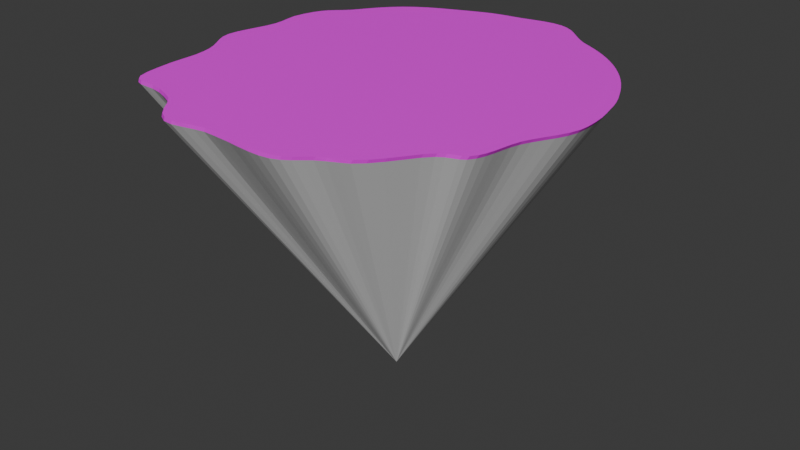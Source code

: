 # Source: map.blend  (saved by Blender 4.0.36; exported with 4.5.12 LTS)
import bpy
from mathutils import Matrix  # noqa: F401  (used for matrix-valued properties, if any)

bpy.ops.wm.read_factory_settings(use_empty=True)
scene = bpy.context.scene
scene.name = 'Scene'

# ---- collections
col_collection = bpy.data.collections.new('Collection'); scene.collection.children.link(col_collection)

# ---- images (referenced by path relative to the original .blend; pixels are not part of the script)
import os
ASSET_DIR = os.environ.get("B2B_ASSET_DIR", "")  # directory of the original .blend (textures are referenced by path, not embedded)
HERE = os.path.dirname(os.path.abspath(__file__))  # packed textures are extracted next to this script under _unpacked/

def load_image(name, relpath, width, height, colorspace="sRGB"):
    """Load a texture the original file referenced (path relative to the .blend, or extracted next to this script)."""
    p = next((c for c in (os.path.join(HERE, relpath), os.path.join(ASSET_DIR, relpath)) if relpath and os.path.exists(c)), "")
    if p:
        img = bpy.data.images.load(p, check_existing=True)
        img.name = name
    else:  # same state as the original file: an image datablock whose file is absent (Cycles renders it pink)
        img = bpy.data.images.new(name, width, height)
        img.source = "FILE"
        img.filepath = "//" + (relpath or name)
    img.colorspace_settings.name = colorspace
    return img
img_df_colorpalette_png = load_image('DF_ColorPalette.png', 'DF_ColorPalette.png', 1024, 1024, 'sRGB')

# ---- materials (node trees are filled in below, after node groups)
mat_ground = bpy.data.materials.new('Ground')
mat_ground.alpha_threshold = 0.0
mat_ground.use_transparent_shadow = False
mat_ground.roughness = 0.5
mat_ground.line_color = (0.0, 0.0, 0.0, 1.0)
mat_mountain = bpy.data.materials.new('Mountain')
mat_mountain.use_transparent_shadow = False

# ---- material node trees
mat_ground.use_nodes = True; mat_ground.node_tree.nodes.clear()
_N = mat_ground.node_tree.nodes; _L = mat_ground.node_tree.links
n0 = _N.new('ShaderNodeOutputMaterial'); n0.name = 'Material Output'; n0.location = (300, 300)
n1 = _N.new('ShaderNodeBsdfPrincipled'); n1.name = 'Principled BSDF'; n1.location = (10, 300)
n1.inputs[3].default_value = 1.45
n2 = _N.new('ShaderNodeTexImage'); n2.name = 'Image Texture'; n2.location = (-273, 106)
n2.image = img_df_colorpalette_png
n2.interpolation = 'Closest'
_L.new(n1.outputs[0], n0.inputs[0])
_L.new(n2.outputs[0], n1.inputs[0])
n0.is_active_output = True
mat_mountain.use_nodes = True; mat_mountain.node_tree.nodes.clear()
_N = mat_mountain.node_tree.nodes; _L = mat_mountain.node_tree.links
n0 = _N.new('ShaderNodeBsdfPrincipled'); n0.name = 'Principled BSDF'; n0.location = (10, 300)
n0.inputs[3].default_value = 1.45
n1 = _N.new('ShaderNodeOutputMaterial'); n1.name = 'Material Output'; n1.location = (300, 300)
_L.new(n0.outputs[0], n1.inputs[0])
n1.is_active_output = True

# ---- world
world_world = bpy.data.worlds.new('World'); scene.world = world_world
world_world.use_nodes = True; world_world.node_tree.nodes.clear()
_N = world_world.node_tree.nodes; _L = world_world.node_tree.links
n0 = _N.new('ShaderNodeOutputWorld'); n0.name = 'World Output'; n0.location = (300, 300)
n1 = _N.new('ShaderNodeBackground'); n1.name = 'Background'; n1.location = (10, 300)
n1.inputs[0].default_value = (0.05088, 0.05088, 0.05088, 1.0)
_L.new(n1.outputs[0], n0.inputs[0])
n0.is_active_output = True
world_world.color = (0.05088, 0.05088, 0.05088)
world_world.use_sun_shadow = False
world_world.sun_shadow_jitter_overblur = 0.0

# ---- meshes
me_cylinder_005 = bpy.data.meshes.new('Cylinder.005')
me_cylinder_005.from_pydata([(16.96, 124.3, -0.02841), (10.42, 123.9, -0.02841), (22.55, 123.6, -0.02841), (16.0, 123.2, -2.021), (9.481, 122.8, -2.021), (21.57, 122.5, -2.021), (26.23, 120.8, -2.021), (30.23, 118.4, -2.021), (27.24, 121.9, -0.02841), (31.25, 119.5, -0.02841), (34.83, 116.6, -0.02841), (38.21, 113.4, -0.02841), (33.79, 115.6, -2.021), (37.16, 112.4, -2.021), (40.55, 109.2, -2.021), (44.18, 106.0, -2.021), (41.62, 110.2, -0.02841), (45.25, 107.0, -0.02841), (49.36, 104.0, -0.02841), (54.14, 101.3, -0.02841), (48.27, 103.0, -2.021), (53.03, 100.3, -2.021), (57.92, 97.57, -2.021), (62.66, 94.56, -2.021), (59.05, 98.52, -0.02841), (63.81, 95.5, -0.02841), (68.42, 92.26, -0.02841), (72.87, 88.79, -0.02841), (67.25, 91.33, -2.021), (71.68, 87.88, -2.021), (75.93, 84.21, -2.021), (80.0, 80.34, -2.021), (77.13, 85.11, -0.02841), (81.22, 81.22, -0.02841), (85.1, 77.14, -0.02841), (88.79, 72.87, -0.02841), (83.87, 76.27, -2.021), (87.54, 72.02, -2.021), (90.99, 67.59, -2.021), (94.22, 63.0, -2.021), (92.25, 68.42, -0.02841), (95.5, 63.81, -0.02841), (98.52, 59.05, -0.02841), (101.3, 54.17, -0.02841), (97.23, 58.26, -2.021), (99.99, 53.39, -2.021), (102.5, 48.53, -2.021), (104.7, 43.74, -2.021), (103.8, 49.28, -0.02841), (106.0, 44.48, -0.02841), (108.1, 39.77, -0.02841), (109.9, 34.98, -0.02841), (106.7, 39.05, -2.021), (108.6, 34.28, -2.021), (110.1, 29.31, -2.021), (111.3, 24.02, -2.021), (111.4, 29.99, -0.02841), (112.6, 24.68, -0.02841), (113.9, 18.94, -0.02841), (115.1, 12.81, -0.02841), (112.5, 18.31, -2.021), (113.7, 12.2, -2.021), (114.4, 5.778, -2.021), (114.5, -0.67, -2.021), (115.7, 6.361, -0.02841), (115.9, -0.1132, -0.02841), (115.4, -6.303, -0.02841), (113.6, -12.25, -0.02841), (114.0, -6.835, -2.021), (112.3, -12.76, -2.021), (109.7, -18.5, -2.021), (106.6, -24.14, -2.021), (111.0, -18.01, -0.02841), (108.0, -23.67, -0.02841), (105.1, -29.25, -0.02841), (102.7, -34.68, -0.02841), (103.7, -29.69, -2.021), (101.4, -35.1, -2.021), (99.99, -40.31, -2.021), (99.11, -45.33, -2.021), (101.3, -39.91, -0.02841), (100.4, -44.95, -0.02841), (99.65, -49.81, -0.02841), (98.65, -54.52, -0.02841), (98.36, -50.17, -2.021), (97.36, -54.86, -2.021), (95.76, -59.47, -2.021), (93.33, -63.05, -2.021), (97.04, -59.15, -0.02841), (94.6, -62.74, -0.02841), (91.86, -64.6, -0.02841), (88.93, -65.61, -0.02841), (90.59, -64.9, -2.021), (87.68, -65.91, -2.021), (84.49, -67.07, -2.021), (80.88, -69.44, -2.021), (85.72, -66.78, -0.02841), (82.1, -69.16, -0.02841), (78.0, -73.75, -0.02841), (73.57, -80.2, -0.02841), (76.79, -74.01, -2.021), (72.38, -80.44, -2.021), (67.6, -87.32, -2.021), (62.64, -93.57, -2.021), (68.77, -87.11, -0.02841), (63.79, -93.39, -0.02841), (58.78, -97.95, -0.02841), (53.79, -100.6, -0.02841), (57.65, -98.11, -2.021), (52.68, -100.7, -2.021), (47.61, -103.1, -2.021), (43.05, -105.7, -2.021), (48.7, -102.9, -0.02841), (44.12, -105.6, -0.02841), (40.22, -108.7, -0.02841), (36.49, -111.8, -0.02841), (39.16, -108.8, -2.021), (35.45, -111.9, -2.021), (31.4, -114.6, -2.021), (26.5, -116.4, -2.021), (32.42, -114.5, -0.02841), (27.51, -116.3, -0.02841), (21.45, -117.0, -0.02841), (14.59, -116.8, -0.02841), (20.47, -117.1, -2.021), (13.64, -116.9, -2.021), (6.516, -116.2, -2.021), (-0.3756, -115.3, -2.021), (7.441, -116.1, -0.02841), (0.5217, -115.2, -0.02841), (-5.633, -114.7, -0.02841), (-11.25, -114.3, -0.02841), (-6.505, -114.8, -2.021), (-12.11, -114.4, -2.021), (-17.83, -114.2, -2.021), (-24.05, -115.3, -2.021), (-17.01, -114.1, -0.02841), (-23.24, -115.2, -0.02841), (-29.67, -116.8, -0.02841), (-35.94, -117.8, -0.02841), (-30.45, -116.8, -2.021), (-36.69, -117.9, -2.021), (-42.43, -117.3, -2.021), (-47.4, -114.5, -2.021), (-41.7, -117.2, -0.02841), (-46.7, -114.4, -0.02841), (-51.08, -109.8, -0.02841), (-55.2, -104.4, -0.02841), (-51.77, -109.9, -2.021), (-55.88, -104.6, -2.021), (-60.95, -99.56, -2.021), (-67.5, -96.63, -2.021), (-60.3, -99.4, -0.02841), (-66.87, -96.45, -0.02841), (-73.68, -93.94, -0.02841), (-80.25, -92.69, -0.02841), (-74.28, -94.12, -2.021), (-80.82, -92.87, -2.021), (-86.38, -92.71, -2.021), (-90.58, -92.47, -2.021), (-85.83, -92.52, -0.02841), (-90.04, -92.28, -0.02841), (-93.4, -91.07, -0.02841), (-96.18, -87.93, -0.02841), (-93.92, -91.27, -2.021), (-96.69, -88.13, -2.021), (-98.57, -82.2, -2.021), (-99.77, -74.16, -2.021), (-98.06, -81.98, -0.02841), (-99.27, -73.9, -0.02841), (-100.2, -64.83, -0.02841), (-100.3, -55.5, -0.02841), (-100.7, -65.12, -2.021), (-100.8, -55.83, -2.021), (-100.9, -47.68, -2.021), (-101.7, -41.59, -2.021), (-100.4, -47.32, -0.02841), (-101.3, -41.2, -0.02841), (-102.7, -35.59, -0.02841), (-104.9, -30.51, -0.02841), (-103.2, -36.01, -2.021), (-105.4, -30.95, -2.021), (-108.2, -26.27, -2.021), (-111.0, -21.7, -2.021), (-107.7, -25.81, -0.02841), (-110.6, -21.22, -0.02841), (-112.9, -16.46, -0.02841), (-114.1, -11.15, -0.02841), (-113.4, -16.95, -2.021), (-114.6, -11.66, -2.021), (-114.0, -5.41, -2.021), (-112.6, 1.208, -2.021), (-113.6, -4.872, -0.02841), (-112.2, 1.773, -0.02841), (-110.5, 8.429, -0.02841), (-109.0, 14.74, -0.02841), (-111.0, 7.838, -2.021), (-109.5, 14.13, -2.021), (-108.8, 19.74, -2.021), (-109.0, 25.07, -2.021), (-108.3, 20.37, -0.02841), (-108.5, 25.73, -0.02841), (-109.5, 31.5, -0.02841), (-110.1, 37.8, -0.02841), (-110.0, 30.81, -2.021), (-110.6, 37.09, -2.021), (-109.5, 44.09, -2.021), (-107.7, 50.57, -2.021), (-109.1, 44.82, -0.02841), (-107.3, 51.33, -0.02841), (-105.0, 56.46, -0.02841), (-102.2, 60.21, -0.02841), (-105.4, 55.68, -2.021), (-102.7, 59.41, -2.021), (-99.67, 62.39, -2.021), (-96.46, 65.36, -2.021), (-99.17, 63.2, -0.02841), (-95.95, 66.18, -0.02841), (-92.68, 69.84, -0.02841), (-89.43, 74.72, -0.02841), (-93.2, 69.0, -2.021), (-89.97, 73.87, -2.021), (-86.6, 78.96, -2.021), (-83.01, 83.82, -2.021), (-86.05, 79.83, -0.02841), (-82.44, 84.72, -0.02841), (-78.32, 89.54, -0.02841), (-73.27, 94.43, -0.02841), (-78.9, 88.62, -2.021), (-73.87, 93.49, -2.021), (-68.02, 97.97, -2.021), (-61.51, 101.8, -2.021), (-67.39, 98.92, -0.02841), (-60.86, 102.8, -0.02841), (-53.98, 106.2, -0.02841), (-47.05, 109.1, -0.02841), (-54.66, 105.2, -2.021), (-47.76, 108.1, -2.021), (-41.14, 110.8, -2.021), (-35.05, 113.2, -2.021), (-40.4, 111.8, -0.02841), (-34.3, 114.2, -0.02841), (-28.88, 116.2, -0.02841), (-23.77, 117.9, -0.02841), (-29.66, 115.2, -2.021), (-24.57, 116.8, -2.021), (-19.77, 118.0, -2.021), (-15.08, 118.7, -2.021), (-18.95, 119.0, -0.02841), (-14.24, 119.8, -0.02841), (-9.28, 120.4, -0.02841), (-3.586, 121.2, -0.02841), (-10.14, 119.3, -2.021), (-4.467, 120.2, -2.021), (2.317, 121.5, -2.021), (3.225, 122.6, -0.02841), (16.0, 123.2, -2.021), (9.481, 122.8, -2.021), (21.57, 122.5, -2.021), (0.006005, 0.7224, -179.9), (26.23, 120.8, -2.021), (30.23, 118.4, -2.021), (33.79, 115.6, -2.021), (37.16, 112.4, -2.021), (40.55, 109.2, -2.021), (44.18, 106.0, -2.021), (48.27, 103.0, -2.021), (53.03, 100.3, -2.021), (57.92, 97.57, -2.021), (62.66, 94.56, -2.021), (67.25, 91.33, -2.021), (71.68, 87.88, -2.021), (75.93, 84.21, -2.021), (80.0, 80.34, -2.021), (83.87, 76.27, -2.021), (87.54, 72.02, -2.021), (90.99, 67.59, -2.021), (94.22, 63.0, -2.021), (97.23, 58.26, -2.021), (99.99, 53.39, -2.021), (102.5, 48.53, -2.021), (104.7, 43.74, -2.021), (106.7, 39.05, -2.021), (108.6, 34.28, -2.021), (110.1, 29.31, -2.021), (111.3, 24.02, -2.021), (112.5, 18.31, -2.021), (113.7, 12.2, -2.021), (114.4, 5.778, -2.021), (114.5, -0.67, -2.021), (114.0, -6.835, -2.021), (112.3, -12.76, -2.021), (109.7, -18.5, -2.021), (106.6, -24.14, -2.021), (103.7, -29.69, -2.021), (101.4, -35.1, -2.021), (99.99, -40.31, -2.021), (99.11, -45.33, -2.021), (98.36, -50.17, -2.021), (97.36, -54.86, -2.021), (95.76, -59.47, -2.021), (93.33, -63.05, -2.021), (90.59, -64.9, -2.021), (87.68, -65.91, -2.021), (84.49, -67.07, -2.021), (80.88, -69.44, -2.021), (76.79, -74.01, -2.021), (72.38, -80.44, -2.021), (67.6, -87.32, -2.021), (62.64, -93.57, -2.021), (57.65, -98.11, -2.021), (52.68, -100.7, -2.021), (47.61, -103.1, -2.021), (43.05, -105.7, -2.021), (39.16, -108.8, -2.021), (35.45, -111.9, -2.021), (31.4, -114.6, -2.021), (26.5, -116.4, -2.021), (20.47, -117.1, -2.021), (13.64, -116.9, -2.021), (6.516, -116.2, -2.021), (-0.3756, -115.3, -2.021), (-6.505, -114.8, -2.021), (-12.11, -114.4, -2.021), (-17.83, -114.2, -2.021), (-24.05, -115.3, -2.021), (-30.45, -116.8, -2.021), (-36.69, -117.9, -2.021), (-42.43, -117.3, -2.021), (-47.4, -114.5, -2.021), (-51.77, -109.9, -2.021), (-55.88, -104.6, -2.021), (-60.95, -99.56, -2.021), (-67.5, -96.63, -2.021), (-74.28, -94.12, -2.021), (-80.82, -92.87, -2.021), (-86.38, -92.71, -2.021), (-90.58, -92.47, -2.021), (-93.92, -91.27, -2.021), (-96.69, -88.13, -2.021), (-98.57, -82.2, -2.021), (-99.77, -74.16, -2.021), (-100.7, -65.12, -2.021), (-100.8, -55.83, -2.021), (-100.9, -47.68, -2.021), (-101.7, -41.59, -2.021), (-103.2, -36.01, -2.021), (-105.4, -30.95, -2.021), (-108.2, -26.27, -2.021), (-111.0, -21.7, -2.021), (-113.4, -16.95, -2.021), (-114.6, -11.66, -2.021), (-114.0, -5.41, -2.021), (-112.6, 1.208, -2.021), (-111.0, 7.838, -2.021), (-109.5, 14.13, -2.021), (-108.8, 19.74, -2.021), (-109.0, 25.07, -2.021), (-110.0, 30.81, -2.021), (-110.6, 37.09, -2.021), (-109.5, 44.09, -2.021), (-107.7, 50.57, -2.021), (-105.4, 55.68, -2.021), (-102.7, 59.41, -2.021), (-99.67, 62.39, -2.021), (-96.46, 65.36, -2.021), (-93.2, 69.0, -2.021), (-89.97, 73.87, -2.021), (-86.6, 78.96, -2.021), (-83.01, 83.82, -2.021), (-78.9, 88.62, -2.021), (-73.87, 93.49, -2.021), (-68.02, 97.97, -2.021), (-61.51, 101.8, -2.021), (-54.66, 105.2, -2.021), (-47.76, 108.1, -2.021), (-41.14, 110.8, -2.021), (-35.05, 113.2, -2.021), (-29.66, 115.2, -2.021), (-24.57, 116.8, -2.021), (-19.77, 118.0, -2.021), (-15.08, 118.7, -2.021), (-10.14, 119.3, -2.021), (-4.467, 120.2, -2.021), (2.317, 121.5, -2.021)], [], [(0, 1, 255, 251, 250, 249, 248, 243, 242, 241, 240, 235, 234, 233, 232, 227, 226, 225, 224, 219, 218, 217, 216, 211, 210, 209, 208, 203, 202, 201, 200, 195, 194, 193, 192, 187, 186, 185, 184, 179, 178, 177, 176, 171, 170, 169, 168, 163, 162, 161, 160, 155, 154, 153, 152, 147, 146, 145, 144, 139, 138, 137, 136, 131, 130, 129, 128, 123, 122, 121, 120, 115, 114, 113, 112, 107, 106, 105, 104, 99, 98, 97, 96, 91, 90, 89, 88, 83, 82, 81, 80, 75, 74, 73, 72, 67, 66, 65, 64, 59, 58, 57, 56, 51, 50, 49, 48, 43, 42, 41, 40, 35, 34, 33, 32, 27, 26, 25, 24, 19, 18, 17, 16, 11, 10, 9, 8, 2), (0, 3, 4, 1), (2, 5, 3, 0), (3, 5, 6, 7, 12, 13, 14, 15, 20, 21, 22, 23, 28, 29, 30, 31, 36, 37, 38, 39, 44, 45, 46, 47, 52, 53, 54, 55, 60, 61, 62, 63, 68, 69, 70, 71, 76, 77, 78, 79, 84, 85, 86, 87, 92, 93, 94, 95, 100, 101, 102, 103, 108, 109, 110, 111, 116, 117, 118, 119, 124, 125, 126, 127, 132, 133, 134, 135, 140, 141, 142, 143, 148, 149, 150, 151, 156, 157, 158, 159, 164, 165, 166, 167, 172, 173, 174, 175, 180, 181, 182, 183, 188, 189, 190, 191, 196, 197, 198, 199, 204, 205, 206, 207, 212, 213, 214, 215, 220, 221, 222, 223, 228, 229, 230, 231, 236, 237, 238, 239, 244, 245, 246, 247, 252, 253, 254, 4), (8, 6, 5, 2), (9, 7, 6, 8), (10, 12, 7, 9), (11, 13, 12, 10), (16, 14, 13, 11), (17, 15, 14, 16), (18, 20, 15, 17), (19, 21, 20, 18), (24, 22, 21, 19), (25, 23, 22, 24), (26, 28, 23, 25), (27, 29, 28, 26), (32, 30, 29, 27), (33, 31, 30, 32), (34, 36, 31, 33), (35, 37, 36, 34), (40, 38, 37, 35), (41, 39, 38, 40), (42, 44, 39, 41), (43, 45, 44, 42), (48, 46, 45, 43), (49, 47, 46, 48), (50, 52, 47, 49), (51, 53, 52, 50), (56, 54, 53, 51), (57, 55, 54, 56), (58, 60, 55, 57), (59, 61, 60, 58), (64, 62, 61, 59), (65, 63, 62, 64), (66, 68, 63, 65), (67, 69, 68, 66), (72, 70, 69, 67), (73, 71, 70, 72), (74, 76, 71, 73), (75, 77, 76, 74), (80, 78, 77, 75), (81, 79, 78, 80), (82, 84, 79, 81), (83, 85, 84, 82), (88, 86, 85, 83), (89, 87, 86, 88), (90, 92, 87, 89), (91, 93, 92, 90), (96, 94, 93, 91), (97, 95, 94, 96), (98, 100, 95, 97), (99, 101, 100, 98), (104, 102, 101, 99), (105, 103, 102, 104), (106, 108, 103, 105), (107, 109, 108, 106), (112, 110, 109, 107), (113, 111, 110, 112), (114, 116, 111, 113), (115, 117, 116, 114), (120, 118, 117, 115), (121, 119, 118, 120), (122, 124, 119, 121), (123, 125, 124, 122), (128, 126, 125, 123), (129, 127, 126, 128), (130, 132, 127, 129), (131, 133, 132, 130), (136, 134, 133, 131), (137, 135, 134, 136), (138, 140, 135, 137), (139, 141, 140, 138), (144, 142, 141, 139), (145, 143, 142, 144), (146, 148, 143, 145), (147, 149, 148, 146), (152, 150, 149, 147), (153, 151, 150, 152), (154, 156, 151, 153), (155, 157, 156, 154), (160, 158, 157, 155), (161, 159, 158, 160), (162, 164, 159, 161), (163, 165, 164, 162), (168, 166, 165, 163), (169, 167, 166, 168), (170, 172, 167, 169), (171, 173, 172, 170), (176, 174, 173, 171), (177, 175, 174, 176), (178, 180, 175, 177), (179, 181, 180, 178), (184, 182, 181, 179), (185, 183, 182, 184), (186, 188, 183, 185), (187, 189, 188, 186), (192, 190, 189, 187), (193, 191, 190, 192), (194, 196, 191, 193), (195, 197, 196, 194), (200, 198, 197, 195), (201, 199, 198, 200), (202, 204, 199, 201), (203, 205, 204, 202), (208, 206, 205, 203), (209, 207, 206, 208), (210, 212, 207, 209), (211, 213, 212, 210), (216, 214, 213, 211), (217, 215, 214, 216), (218, 220, 215, 217), (219, 221, 220, 218), (224, 222, 221, 219), (225, 223, 222, 224), (226, 228, 223, 225), (227, 229, 228, 226), (232, 230, 229, 227), (233, 231, 230, 232), (234, 236, 231, 233), (235, 237, 236, 234), (240, 238, 237, 235), (241, 239, 238, 240), (242, 244, 239, 241), (243, 245, 244, 242), (248, 246, 245, 243), (249, 247, 246, 248), (250, 252, 247, 249), (251, 253, 252, 250), (255, 254, 253, 251), (1, 4, 254, 255), (257, 256, 259), (256, 257, 384, 383, 382, 381, 380, 379, 378, 377, 376, 375, 374, 373, 372, 371, 370, 369, 368, 367, 366, 365, 364, 363, 362, 361, 360, 359, 358, 357, 356, 355, 354, 353, 352, 351, 350, 349, 348, 347, 346, 345, 344, 343, 342, 341, 340, 339, 338, 337, 336, 335, 334, 333, 332, 331, 330, 329, 328, 327, 326, 325, 324, 323, 322, 321, 320, 319, 318, 317, 316, 315, 314, 313, 312, 311, 310, 309, 308, 307, 306, 305, 304, 303, 302, 301, 300, 299, 298, 297, 296, 295, 294, 293, 292, 291, 290, 289, 288, 287, 286, 285, 284, 283, 282, 281, 280, 279, 278, 277, 276, 275, 274, 273, 272, 271, 270, 269, 268, 267, 266, 265, 264, 263, 262, 261, 260, 258), (256, 258, 259), (258, 260, 259), (260, 261, 259), (261, 262, 259), (262, 263, 259), (263, 264, 259), (264, 265, 259), (265, 266, 259), (266, 267, 259), (267, 268, 259), (268, 269, 259), (269, 270, 259), (270, 271, 259), (271, 272, 259), (272, 273, 259), (273, 274, 259), (274, 275, 259), (275, 276, 259), (276, 277, 259), (277, 278, 259), (278, 279, 259), (279, 280, 259), (280, 281, 259), (281, 282, 259), (282, 283, 259), (283, 284, 259), (284, 285, 259), (285, 286, 259), (286, 287, 259), (287, 288, 259), (288, 289, 259), (289, 290, 259), (290, 291, 259), (291, 292, 259), (292, 293, 259), (293, 294, 259), (294, 295, 259), (295, 296, 259), (296, 297, 259), (297, 298, 259), (298, 299, 259), (299, 300, 259), (300, 301, 259), (301, 302, 259), (302, 303, 259), (303, 304, 259), (304, 305, 259), (305, 306, 259), (306, 307, 259), (307, 308, 259), (308, 309, 259), (309, 310, 259), (310, 311, 259), (311, 312, 259), (312, 313, 259), (313, 314, 259), (314, 315, 259), (315, 316, 259), (316, 317, 259), (317, 318, 259), (318, 319, 259), (319, 320, 259), (320, 321, 259), (321, 322, 259), (322, 323, 259), (323, 324, 259), (324, 325, 259), (325, 326, 259), (326, 327, 259), (327, 328, 259), (328, 329, 259), (329, 330, 259), (330, 331, 259), (331, 332, 259), (332, 333, 259), (333, 334, 259), (334, 335, 259), (335, 336, 259), (336, 337, 259), (337, 338, 259), (338, 339, 259), (339, 340, 259), (340, 341, 259), (341, 342, 259), (342, 343, 259), (343, 344, 259), (344, 345, 259), (345, 346, 259), (346, 347, 259), (347, 348, 259), (348, 349, 259), (349, 350, 259), (350, 351, 259), (351, 352, 259), (352, 353, 259), (353, 354, 259), (354, 355, 259), (355, 356, 259), (356, 357, 259), (357, 358, 259), (358, 359, 259), (359, 360, 259), (360, 361, 259), (361, 362, 259), (362, 363, 259), (363, 364, 259), (364, 365, 259), (365, 366, 259), (366, 367, 259), (367, 368, 259), (368, 369, 259), (369, 370, 259), (370, 371, 259), (371, 372, 259), (372, 373, 259), (373, 374, 259), (374, 375, 259), (375, 376, 259), (376, 377, 259), (377, 378, 259), (378, 379, 259), (379, 380, 259), (380, 381, 259), (381, 382, 259), (382, 383, 259), (383, 384, 259), (384, 257, 259)])
me_cylinder_005.polygons.foreach_set('material_index', [0, 0, 0, 0, 0, 0, 0, 0, 0, 0, 0, 0, 0, 0, 0, 0, 0, 0, 0, 0, 0, 0, 0, 0, 0, 0, 0, 0, 0, 0, 0, 0, 0, 0, 0, 0, 0, 0, 0, 0, 0, 0, 0, 0, 0, 0, 0, 0, 0, 0, 0, 0, 0, 0, 0, 0, 0, 0, 0, 0, 0, 0, 0, 0, 0, 0, 0, 0, 0, 0, 0, 0, 0, 0, 0, 0, 0, 0, 0, 0, 0, 0, 0, 0, 0, 0, 0, 0, 0, 0, 0, 0, 0, 0, 0, 0, 0, 0, 0, 0, 0, 0, 0, 0, 0, 0, 0, 0, 0, 0, 0, 0, 0, 0, 0, 0, 0, 0, 0, 0, 0, 0, 0, 0, 0, 0, 0, 0, 0, 0, 1, 1, 1, 1, 1, 1, 1, 1, 1, 1, 1, 1, 1, 1, 1, 1, 1, 1, 1, 1, 1, 1, 1, 1, 1, 1, 1, 1, 1, 1, 1, 1, 1, 1, 1, 1, 1, 1, 1, 1, 1, 1, 1, 1, 1, 1, 1, 1, 1, 1, 1, 1, 1, 1, 1, 1, 1, 1, 1, 1, 1, 1, 1, 1, 1, 1, 1, 1, 1, 1, 1, 1, 1, 1, 1, 1, 1, 1, 1, 1, 1, 1, 1, 1, 1, 1, 1, 1, 1, 1, 1, 1, 1, 1, 1, 1, 1, 1, 1, 1, 1, 1, 1, 1, 1, 1, 1, 1, 1, 1, 1, 1, 1, 1, 1, 1, 1, 1, 1, 1, 1, 1, 1, 1, 1, 1, 1, 1, 1])
_uv = me_cylinder_005.uv_layers.new(name='UVMap')
_uv.uv.foreach_set('vector', [0.1094, 0.8663, 0.1094, 0.8663, 0.1094, 0.8663, 0.1094, 0.8663, 0.1094, 0.8663, 0.1094, 0.8663, 0.1094, 0.8663, 0.1094, 0.8663, 0.1094, 0.8663, 0.1094, 0.8663, 0.1094, 0.8663, 0.1094, 0.8663, 0.1094, 0.8663, 0.1094, 0.8663, 0.1094, 0.8663, 0.1094, 0.8663, 0.1094, 0.8663, 0.1094, 0.8663, 0.1094, 0.8663, 0.1094, 0.8663, 0.1094, 0.8663, 0.1094, 0.8663, 0.1094, 0.8663, 0.1094, 0.8663, 0.1094, 0.8663, 0.1094, 0.8663, 0.1094, 0.8663, 0.1094, 0.8663, 0.1094, 0.8663, 0.1094, 0.8663, 0.1094, 0.8663, 0.1094, 0.8663, 0.1094, 0.8663, 0.1094, 0.8663, 0.1094, 0.8663, 0.1094, 0.8663, 0.1094, 0.8663, 0.1094, 0.8663, 0.1094, 0.8663, 0.1094, 0.8663, 0.1094, 0.8663, 0.1094, 0.8663, 0.1094, 0.8663, 0.1094, 0.8663, 0.1094, 0.8663, 0.1094, 0.8663, 0.1094, 0.8663, 0.1094, 0.8663, 0.1094, 0.8663, 0.1094, 0.8663, 0.1094, 0.8663, 0.1094, 0.8663, 0.1094, 0.8663, 0.1094, 0.8663, 0.1094, 0.8663, 0.1094, 0.8663, 0.1094, 0.8663, 0.1094, 0.8663, 0.1094, 0.8663, 0.1094, 0.8663, 0.1094, 0.8663, 0.1094, 0.8663, 0.1094, 0.8663, 0.1094, 0.8663, 0.1094, 0.8663, 0.1094, 0.8663, 0.1094, 0.8663, 0.1094, 0.8663, 0.1094, 0.8663, 0.1094, 0.8663, 0.1094, 0.8663, 0.1094, 0.8663, 0.1094, 0.8663, 0.1094, 0.8663, 0.1094, 0.8663, 0.1094, 0.8663, 0.1094, 0.8663, 0.1094, 0.8663, 0.1094, 0.8663, 0.1094, 0.8663, 0.1094, 0.8663, 0.1094, 0.8663, 0.1094, 0.8663, 0.1094, 0.8663, 0.1094, 0.8663, 0.1094, 0.8663, 0.1094, 0.8663, 0.1094, 0.8663, 0.1094, 0.8663, 0.1094, 0.8663, 0.1094, 0.8663, 0.1094, 0.8663, 0.1094, 0.8663, 0.1094, 0.8663, 0.1094, 0.8663, 0.1094, 0.8663, 0.1094, 0.8663, 0.1094, 0.8663, 0.1094, 0.8663, 0.1094, 0.8663, 0.1094, 0.8663, 0.1094, 0.8663, 0.1094, 0.8663, 0.1094, 0.8663, 0.1094, 0.8663, 0.1094, 0.8663, 0.1094, 0.8663, 0.1094, 0.8663, 0.1094, 0.8663, 0.1094, 0.8663, 0.1094, 0.8663, 0.1094, 0.8663, 0.1094, 0.8663, 0.1094, 0.8663, 0.1094, 0.8663, 0.1094, 0.8663, 0.1094, 0.8663, 0.1094, 0.8663, 0.1094, 0.8663, 0.1094, 0.8663, 0.1094, 0.8663, 0.1094, 0.8663, 0.1094, 0.8663, 0.1094, 0.8663, 0.1094, 0.8663, 0.1094, 0.8663, 0.1094, 0.8663, 0.1094, 0.8663, 0.1094, 0.8663, 0.1094, 0.8663, 0.1094, 0.8663, 0.1094, 0.8663, 0.1094, 0.8663, 0.1094, 0.8663, 0.1094, 0.8663, 0.1094, 0.8663, 0.1094, 0.8663, 0.1094, 0.8663, 0.1094, 0.8663, 0.1094, 0.8663, 0.1094, 0.8663, 0.1094, 0.8663, 0.1094, 0.8663, 0.1094, 0.8663, 0.1094, 0.8663, 0.1094, 0.8663, 0.1094, 0.8663, 0.1094, 0.8663, 0.1094, 0.8663, 0.1094, 0.8663, 0.1094, 0.8663, 0.1094, 0.8663, 0.1094, 0.8663, 0.1094, 0.8663, 0.1094, 0.8663, 0.1094, 0.8663, 0.1094, 0.8663, 0.1094, 0.8663, 0.1094, 0.8663, 0.1094, 0.8663, 0.1094, 0.8663, 0.1094, 0.8663, 0.1094, 0.8663, 0.1094, 0.8663, 0.1094, 0.8663, 0.1094, 0.8663, 0.1094, 0.8663, 0.1094, 0.8663, 0.1094, 0.8663, 0.1094, 0.8663, 0.1094, 0.8663, 0.1094, 0.8663, 0.1094, 0.8663, 0.1094, 0.8663, 0.1094, 0.8663, 0.1094, 0.8663, 0.1094, 0.8663, 0.1094, 0.8663, 0.1094, 0.8663, 0.1094, 0.8663, 0.1094, 0.8663, 0.1094, 0.8663, 0.1094, 0.8663, 0.1094, 0.8663, 0.1094, 0.8663, 0.1094, 0.8663, 0.1094, 0.8663, 0.1094, 0.8663, 0.1094, 0.8663, 0.1094, 0.8663, 0.1094, 0.8663, 0.1094, 0.8663, 0.1094, 0.8663, 0.1094, 0.8663, 0.1094, 0.8663, 0.1094, 0.8663, 0.1094, 0.8663, 0.1094, 0.8663, 0.1094, 0.8663, 0.1094, 0.8663, 0.1094, 0.8663, 0.1094, 0.8663, 0.1094, 0.8663, 0.1094, 0.8663, 0.1094, 0.8663, 0.1094, 0.8663, 0.1094, 0.8663, 0.1094, 0.8663, 0.1094, 0.8663, 0.1094, 0.8663, 0.1094, 0.8663, 0.1094, 0.8663, 0.1094, 0.8663, 0.1094, 0.8663, 0.1094, 0.8663, 0.1094, 0.8663, 0.1094, 0.8663, 0.1094, 0.8663, 0.1094, 0.8663, 0.1094, 0.8663, 0.1094, 0.8663, 0.1094, 0.8663, 0.1094, 0.8663, 0.1094, 0.8663, 0.1094, 0.8663, 0.1094, 0.8663, 0.1094, 0.8663, 0.1094, 0.8663, 0.1094, 0.8663, 0.1094, 0.8663, 0.1094, 0.8663, 0.1094, 0.8663, 0.1094, 0.8663, 0.1094, 0.8663, 0.1094, 0.8663, 0.1094, 0.8663, 0.1094, 0.8663, 0.1094, 0.8663, 0.1094, 0.8663, 0.1094, 0.8663, 0.1094, 0.8663, 0.1094, 0.8663, 0.1094, 0.8663, 0.1094, 0.8663, 0.1094, 0.8663, 0.1094, 0.8663, 0.1094, 0.8663, 0.1094, 0.8663, 0.1094, 0.8663, 0.1094, 0.8663, 0.1094, 0.8663, 0.1094, 0.8663, 0.1094, 0.8663, 0.1094, 0.8663, 0.1094, 0.8663, 0.1094, 0.8663, 0.1094, 0.8663, 0.1094, 0.8663, 0.1094, 0.8663, 0.1094, 0.8663, 0.1094, 0.8663, 0.1094, 0.8663, 0.1094, 0.8663, 0.1094, 0.8663, 0.1094, 0.8663, 0.1094, 0.8663, 0.1094, 0.8663, 0.1094, 0.8663, 0.1094, 0.8663, 0.1094, 0.8663, 0.1094, 0.8663, 0.1094, 0.8663, 0.1094, 0.8663, 0.1094, 0.8663, 0.1094, 0.8663, 0.1094, 0.8663, 0.1094, 0.8663, 0.1094, 0.8663, 0.1094, 0.8663, 0.1094, 0.8663, 0.1094, 0.8663, 0.1094, 0.8663, 0.1094, 0.8663, 0.1094, 0.8663, 0.1094, 0.8663, 0.1094, 0.8663, 0.1094, 0.8663, 0.1094, 0.8663, 0.1094, 0.8663, 0.1094, 0.8663, 0.1094, 0.8663, 0.1094, 0.8663, 0.1094, 0.8663, 0.1094, 0.8663, 0.1094, 0.8663, 0.1094, 0.8663, 0.1094, 0.8663, 0.1094, 0.8663, 0.1094, 0.8663, 0.1094, 0.8663, 0.1094, 0.8663, 0.1094, 0.8663, 0.1094, 0.8663, 0.1094, 0.8663, 0.1094, 0.8663, 0.1094, 0.8663, 0.1094, 0.8663, 0.1094, 0.8663, 0.1094, 0.8663, 0.1094, 0.8663, 0.1094, 0.8663, 0.1094, 0.8663, 0.1094, 0.8663, 0.1094, 0.8663, 0.1094, 0.8663, 0.1094, 0.8663, 0.1094, 0.8663, 0.1094, 0.8663, 0.1094, 0.8663, 0.1094, 0.8663, 0.1094, 0.8663, 0.1094, 0.8663, 0.1094, 0.8663, 0.1094, 0.8663, 0.1094, 0.8663, 0.1094, 0.8663, 0.1094, 0.8663, 0.1094, 0.8663, 0.1094, 0.8663, 0.1094, 0.8663, 0.1094, 0.8663, 0.1094, 0.8663, 0.1094, 0.8663, 0.1094, 0.8663, 0.1094, 0.8663, 0.1094, 0.8663, 0.1094, 0.8663, 0.1094, 0.8663, 0.1094, 0.8663, 0.1094, 0.8663, 0.1094, 0.8663, 0.1094, 0.8663, 0.1094, 0.8663, 0.1094, 0.8663, 0.1094, 0.8663, 0.1094, 0.8663, 0.1094, 0.8663, 0.1094, 0.8663, 0.1094, 0.8663, 0.1094, 0.8663, 0.1094, 0.8663, 0.1094, 0.8663, 0.1094, 0.8663, 0.1094, 0.8663, 0.1094, 0.8663, 0.1094, 0.8663, 0.1094, 0.8663, 0.1094, 0.8663, 0.1094, 0.8663, 0.1094, 0.8663, 0.1094, 0.8663, 0.1094, 0.8663, 0.1094, 0.8663, 0.1094, 0.8663, 0.1094, 0.8663, 0.1094, 0.8663, 0.1094, 0.8663, 0.1094, 0.8663, 0.1094, 0.8663, 0.1094, 0.8663, 0.1094, 0.8663, 0.1094, 0.8663, 0.1094, 0.8663, 0.1094, 0.8663, 0.1094, 0.8663, 0.1094, 0.8663, 0.1094, 0.8663, 0.1094, 0.8663, 0.1094, 0.8663, 0.1094, 0.8663, 0.1094, 0.8663, 0.1094, 0.8663, 0.1094, 0.8663, 0.1094, 0.8663, 0.1094, 0.8663, 0.1094, 0.8663, 0.1094, 0.8663, 0.1094, 0.8663, 0.1094, 0.8663, 0.1094, 0.8663, 0.1094, 0.8663, 0.1094, 0.8663, 0.1094, 0.8663, 0.1094, 0.8663, 0.1094, 0.8663, 0.1094, 0.8663, 0.1094, 0.8663, 0.1094, 0.8663, 0.1094, 0.8663, 0.1094, 0.8663, 0.1094, 0.8663, 0.1094, 0.8663, 0.1094, 0.8663, 0.1094, 0.8663, 0.1094, 0.8663, 0.1094, 0.8663, 0.1094, 0.8663, 0.1094, 0.8663, 0.1094, 0.8663, 0.1094, 0.8663, 0.1094, 0.8663, 0.1094, 0.8663, 0.1094, 0.8663, 0.1094, 0.8663, 0.1094, 0.8663, 0.1094, 0.8663, 0.1094, 0.8663, 0.1094, 0.8663, 0.1094, 0.8663, 0.1094, 0.8663, 0.1094, 0.8663, 0.1094, 0.8663, 0.1094, 0.8663, 0.1094, 0.8663, 0.1094, 0.8663, 0.1094, 0.8663, 0.1094, 0.8663, 0.1094, 0.8663, 0.1094, 0.8663, 0.1094, 0.8663, 0.1094, 0.8663, 0.1094, 0.8663, 0.1094, 0.8663, 0.1094, 0.8663, 0.1094, 0.8663, 0.1094, 0.8663, 0.1094, 0.8663, 0.1094, 0.8663, 0.1094, 0.8663, 0.1094, 0.8663, 0.1094, 0.8663, 0.1094, 0.8663, 0.1094, 0.8663, 0.1094, 0.8663, 0.1094, 0.8663, 0.1094, 0.8663, 0.1094, 0.8663, 0.1094, 0.8663, 0.1094, 0.8663, 0.1094, 0.8663, 0.1094, 0.8663, 0.1094, 0.8663, 0.1094, 0.8663, 0.1094, 0.8663, 0.1094, 0.8663, 0.1094, 0.8663, 0.1094, 0.8663, 0.1094, 0.8663, 0.1094, 0.8663, 0.1094, 0.8663, 0.1094, 0.8663, 0.1094, 0.8663, 0.1094, 0.8663, 0.1094, 0.8663, 0.1094, 0.8663, 0.1094, 0.8663, 0.1094, 0.8663, 0.1094, 0.8663, 0.1094, 0.8663, 0.1094, 0.8663, 0.1094, 0.8663, 0.1094, 0.8663, 0.1094, 0.8663, 0.1094, 0.8663, 0.1094, 0.8663, 0.1094, 0.8663, 0.1094, 0.8663, 0.1094, 0.8663, 0.1094, 0.8663, 0.1094, 0.8663, 0.1094, 0.8663, 0.1094, 0.8663, 0.1094, 0.8663, 0.1094, 0.8663, 0.1094, 0.8663, 0.1094, 0.8663, 0.1094, 0.8663, 0.1094, 0.8663, 0.1094, 0.8663, 0.1094, 0.8663, 0.1094, 0.8663, 0.1094, 0.8663, 0.1094, 0.8663, 0.1094, 0.8663, 0.1094, 0.8663, 0.1094, 0.8663, 0.1094, 0.8663, 0.1094, 0.8663, 0.1094, 0.8663, 0.1094, 0.8663, 0.1094, 0.8663, 0.1094, 0.8663, 0.1094, 0.8663, 0.1094, 0.8663, 0.1094, 0.8663, 0.1094, 0.8663, 0.1094, 0.8663, 0.1094, 0.8663, 0.1094, 0.8663, 0.1094, 0.8663, 0.1094, 0.8663, 0.1094, 0.8663, 0.1094, 0.8663, 0.1094, 0.8663, 0.1094, 0.8663, 0.1094, 0.8663, 0.1094, 0.8663, 0.1094, 0.8663, 0.1094, 0.8663, 0.1094, 0.8663, 0.1094, 0.8663, 0.1094, 0.8663, 0.1094, 0.8663, 0.1094, 0.8663, 0.1094, 0.8663, 0.1094, 0.8663, 0.1094, 0.8663, 0.1094, 0.8663, 0.1094, 0.8663, 0.1094, 0.8663, 0.1094, 0.8663, 0.1094, 0.8663, 0.1094, 0.8663, 0.1094, 0.8663, 0.1094, 0.8663, 0.1094, 0.8663, 0.1094, 0.8663, 0.1094, 0.8663, 0.1094, 0.8663, 0.1094, 0.8663, 0.1094, 0.8663, 0.1094, 0.8663, 0.1094, 0.8663, 0.1094, 0.8663, 0.1094, 0.8663, 0.1094, 0.8663, 0.1094, 0.8663, 0.1094, 0.8663, 0.1094, 0.8663, 0.1094, 0.8663, 0.1094, 0.8663, 0.1094, 0.8663, 0.1094, 0.8663, 0.1094, 0.8663, 0.1094, 0.8663, 0.1094, 0.8663, 0.1094, 0.8663, 0.1094, 0.8663, 0.1094, 0.8663, 0.1094, 0.8663, 0.1094, 0.8663, 0.1094, 0.8663, 0.1094, 0.8663, 0.1094, 0.8663, 0.1094, 0.8663, 0.1094, 0.8663, 0.1094, 0.8663, 0.1094, 0.8663, 0.1094, 0.8663, 0.1094, 0.8663, 0.1094, 0.8663, 0.1094, 0.8663, 0.1094, 0.8663, 0.1094, 0.8663, 0.1094, 0.8663, 0.1094, 0.8663, 0.1094, 0.8663, 0.1094, 0.8663, 0.1094, 0.8663, 0.1094, 0.8663, 0.1094, 0.8663, 0.1094, 0.8663, 0.1094, 0.8663, 0.1094, 0.8663, 0.1094, 0.8663, 0.1094, 0.8663, 0.1094, 0.8663, 0.1094, 0.8663, 0.1094, 0.8663, 0.1094, 0.8663, 0.1094, 0.8663, 0.1094, 0.8663, 0.1094, 0.8663, 0.1094, 0.8663, 0.1094, 0.8663, 0.1094, 0.8663, 0.1094, 0.8663, 0.1094, 0.8663, 0.1094, 0.8663, 0.1094, 0.8663, 0.1094, 0.8663, 0.1094, 0.8663, 0.1094, 0.8663, 0.1094, 0.8663, 0.1094, 0.8663, 0.1094, 0.8663, 0.1094, 0.8663, 0.1094, 0.8663, 0.1094, 0.8663, 0.1094, 0.8663, 0.1094, 0.8663, 0.1094, 0.8663, 0.1094, 0.8663, 0.1094, 0.8663, 0.1094, 0.8663, 0.1094, 0.8663, 0.1094, 0.8663, 0.1094, 0.8663, 0.1094, 0.8663, 0.1094, 0.8663, 0.1094, 0.8663, 0.1094, 0.8663, 0.1094, 0.8663, 0.1094, 0.8663, 0.1094, 0.8663, 0.1094, 0.8663, 0.1094, 0.8663, 0.1094, 0.8663, 0.1094, 0.8663, 0.1094, 0.8663, 0.1094, 0.8663, 0.1094, 0.8663, 0.1094, 0.8663, 0.1094, 0.8663, 0.1094, 0.8663, 0.1094, 0.8663, 0.1094, 0.8663, 0.1094, 0.8663, 0.1094, 0.8663, 0.1094, 0.8663, 0.1094, 0.8663, 0.1094, 0.8663, 0.1094, 0.8663, 0.1094, 0.8663, 0.1094, 0.8663, 0.1094, 0.8663, 0.1094, 0.8663, 0.1094, 0.8663, 0.1094, 0.8663, 0.1094, 0.8663, 0.1094, 0.8663, 0.1094, 0.8663, 0.1094, 0.8663, 0.1094, 0.8663, 0.1094, 0.8663, 0.1094, 0.8663, 0.1094, 0.8663, 0.1094, 0.8663, 0.1094, 0.8663, 0.1094, 0.8663, 0.1094, 0.8663, 0.1094, 0.8663, 0.1094, 0.8663, 0.1094, 0.8663, 0.1094, 0.8663, 0.1094, 0.8663, 0.1094, 0.8663, 0.1094, 0.8663, 0.1094, 0.8663, 0.1094, 0.8663, 0.1094, 0.8663, 0.1094, 0.8663, 0.1094, 0.8663, 0.1094, 0.8663, 0.1094, 0.8663, 0.1094, 0.8663, 0.1094, 0.8663, 0.1094, 0.8663, 0.1094, 0.8663, 0.1094, 0.8663, 0.1094, 0.8663, 0.1094, 0.8663, 0.1094, 0.8663, 0.1094, 0.8663, 0.1094, 0.8663, 0.1094, 0.8663, 0.1094, 0.8663, 0.1094, 0.8663, 0.1094, 0.8663, 0.1094, 0.8663, 0.1094, 0.8663, 0.1094, 0.8663, 0.1094, 0.8663, 0.1094, 0.8663, 0.1094, 0.8663, 0.1094, 0.8663, 0.1094, 0.8663, 0.1094, 0.8663, 0.1094, 0.8663, 0.1094, 0.8663, 0.1094, 0.8663, 0.1094, 0.8663, 0.1094, 0.8663, 0.1094, 0.8663, 0.1094, 0.8663, 0.1094, 0.8663, 0.1094, 0.8663, 0.1094, 0.8663, 0.1094, 0.8663, 0.1094, 0.8663, 0.1094, 0.8663, 0.1094, 0.8663, 0.1094, 0.8663, 0.1094, 0.8663, 0.1094, 0.8663, 0.1094, 0.8663, 0.1094, 0.8663, 0.1094, 0.8663, 0.1094, 0.8663, 0.1094, 0.8663, 0.1094, 0.8663, 0.1094, 0.8663, 0.1094, 0.8663, 0.1094, 0.8663, 0.1094, 0.8663, 0.1094, 0.8663, 0.1094, 0.8663, 0.1094, 0.8663, 0.1094, 0.8663, 0.1094, 0.8663, 0.1094, 0.8663, 0.1094, 0.8663, 0.1094, 0.8663, 0.1094, 0.8663, 0.1094, 0.8663, 0.1094, 0.8663, 0.1094, 0.8663, 0.1094, 0.8663, 0.1094, 0.8663, 0.1094, 0.8663, 0.1094, 0.8663, 0.1094, 0.8663, 0.1094, 0.8663, 0.1094, 0.8663, 0.1094, 0.8663, 0.1094, 0.8663, 0.1094, 0.8663, 0.1094, 0.8663, 0.1094, 0.8663, 0.1094, 0.8663, 0.1094, 0.8663, 0.1094, 0.8663, 0.1094, 0.8663, 0.1094, 0.8663, 0.1094, 0.8663, 0.1094, 0.8663, 0.1094, 0.8663, 0.1094, 0.8663, 0.1094, 0.8663, 0.1094, 0.8663, 0.1094, 0.8663, 0.1094, 0.8663, 0.1094, 0.8663, 0.1094, 0.8663, 0.1094, 0.8663, 0.1094, 0.8663, 0.1094, 0.8663, 0.1094, 0.8663, 0.1094, 0.8663, 0.1094, 0.8663, 0.1094, 0.8663, 0.1094, 0.8663, 0.1094, 0.8663, 0.1094, 0.8663, 0.1094, 0.8663, 0.1094, 0.8663, 0.1094, 0.8663, 0.1094, 0.8663, 0.1094, 0.8663, 0.1094, 0.8663, 0.1094, 0.8663, 0.1094, 0.8663, 0.1094, 0.8663, 0.1094, 0.8663, 0.1094, 0.8663, 0.1094, 0.8663, 0.1094, 0.8663, 0.1094, 0.8663, 0.1094, 0.8663, 0.1094, 0.8663, 0.1094, 0.8663, 0.1094, 0.8663, 0.1094, 0.8663, 0.1094, 0.8663, 0.1094, 0.8663, 0.1094, 0.8663, 0.1094, 0.8663, 0.1094, 0.8663, 0.1094, 0.8663, 0.1094, 0.8663, 0.1094, 0.8663, 0.1094, 0.8663, 0.1094, 0.8663, 0.1094, 0.8663, 0.1094, 0.8663, 0.1094, 0.8663, 0.1094, 0.8663, 0.1094, 0.8663, 0.1094, 0.8663, 0.1094, 0.8663, 0.1094, 0.8663, 0.1094, 0.8663, 0.1094, 0.8663, 0.1094, 0.8663, 0.1094, 0.8663, 0.1094, 0.8663, 0.1094, 0.8663, 0.1094, 0.8663, 0.1094, 0.8663, 0.1094, 0.8663, 0.1094, 0.8663, 0.1094, 0.8663, 0.1094, 0.8663, 0.1094, 0.8663, 0.1094, 0.8663, 0.1094, 0.8663, 0.1094, 0.8663, 0.1094, 0.8663, 0.1094, 0.8663, 0.1094, 0.8663, 0.1094, 0.8663, 0.1094, 0.8663, 0.1094, 0.8663, 0.1094, 0.8663, 0.1094, 0.8663, 0.1094, 0.8663, 0.1094, 0.8663, 0.1094, 0.8663, 0.1094, 0.8663, 0.1094, 0.8663, 0.1094, 0.8663, 0.1094, 0.8663, 0.1094, 0.8663, 0.1094, 0.8663, 0.1094, 0.8663, 0.1094, 0.8663, 0.1094, 0.8663, 0.1094, 0.8663, 0.1094, 0.8663, 0.1094, 0.8663, 0.1094, 0.8663, 0.1094, 0.8663, 0.1094, 0.8663, 0.1094, 0.8663, 0.1094, 0.8663, 0.1094, 0.8663, 0.1094, 0.8663, 0.1094, 0.8663, 0.1094, 0.8663, 0.1094, 0.8663, 0.1094, 0.8663, 0.1094, 0.8663, 0.1094, 0.8663, 0.1094, 0.8663, 0.1094, 0.8663, 0.1094, 0.8663, 0.1094, 0.8663, 0.1094, 0.8663, 0.1094, 0.8663, 0.1094, 0.8663, 0.1094, 0.8663, 0.1094, 0.8663, 0.1094, 0.8663, 0.1094, 0.8663, 0.1094, 0.8663, 0.1094, 0.8663, 0.1094, 0.8663, 0.1094, 0.8663, 0.1094, 0.8663, 0.1094, 0.8663, 0.1094, 0.8663, 0.1094, 0.8663, 0.1094, 0.8663, 0.1094, 0.8663, 0.1094, 0.8663, 0.1094, 0.8663, 0.1094, 0.8663, 0.1094, 0.8663, 0.1094, 0.8663, 0.1094, 0.8663, 0.1094, 0.8663, 0.1094, 0.8663, 0.1094, 0.8663, 0.1094, 0.8663, 0.1094, 0.8663, 0.1094, 0.8663, 0.1094, 0.8663, 0.1094, 0.8663, 0.1094, 0.8663, 0.1094, 0.8663, 0.1094, 0.8663, 0.1094, 0.8663, 0.1094, 0.8663, 0.1094, 0.8663, 0.1094, 0.8663, 0.1094, 0.8663, 0.1094, 0.8663, 0.1094, 0.8663, 0.1094, 0.8663, 0.1094, 0.8663, 0.1094, 0.8663, 0.1094, 0.8663, 0.1094, 0.8663, 0.1094, 0.8663, 0.1094, 0.8663, 0.1094, 0.8663, 0.1094, 0.8663, 0.1094, 0.8663, 0.1094, 0.8663, 0.1094, 0.8663, 0.1094, 0.8663, 0.1094, 0.8663, 0.1094, 0.8663, 0.1094, 0.8663, 0.1094, 0.8663, 0.1094, 0.8663, 0.1094, 0.8663, 0.1094, 0.8663, 0.1094, 0.8663, 0.1094, 0.8663, 0.1094, 0.8663, 0.1094, 0.8663, 0.1094, 0.8663, 0.1094, 0.8663, 0.1094, 0.8663, 0.1094, 0.8663, 0.1094, 0.8663, 0.1094, 0.8663, 0.1094, 0.8663, 0.1094, 0.8663, 0.1094, 0.8663, 0.1094, 0.8663, 0.1094, 0.8663, 0.1094, 0.8663, 0.1094, 0.8663, 0.1094, 0.8663, 0.1094, 0.8663, 0.1094, 0.8663, 0.1094, 0.8663, 0.1094, 0.8663, 0.1094, 0.8663, 0.1094, 0.8663, 0.1094, 0.8663, 0.1094, 0.8663, 0.1094, 0.8663, 0.1094, 0.8663, 0.1094, 0.8663, 0.1094, 0.8663, 0.1094, 0.8663, 0.1094, 0.8663, 0.1094, 0.8663, 0.1094, 0.8663, 0.1094, 0.8663, 0.1094, 0.8663, 0.1094, 0.8663, 0.1094, 0.8663, 0.1094, 0.8663, 0.1094, 0.8663, 0.1094, 0.8663, 0.1094, 0.8663, 0.1094, 0.8663, 0.1094, 0.8663, 0.1094, 0.8663, 0.1094, 0.8663, 0.1094, 0.8663, 0.1094, 0.8663, 0.1094, 0.8663, 0.1094, 0.8663, 0.1094, 0.8663, 0.1094, 0.8663, 0.1094, 0.8663, 0.1094, 0.8663, 0.1094, 0.8663, 0.1094, 0.8663, 0.1094, 0.8663, 0.1094, 0.8663, 0.1094, 0.8663, 0.1094, 0.8663, 0.1094, 0.8663, 0.1094, 0.8663, 0.1094, 0.8663, 0.1094, 0.8663, 0.1094, 0.8663, 0.1094, 0.8663, 0.1094, 0.8663, 0.1094, 0.8663, 0.1094, 0.8663, 0.1094, 0.8663, 0.1094, 0.8663, 0.1094, 0.8663, 0.1094, 0.8663, 0.1094, 0.8663, 0.1094, 0.8663, 0.1094, 0.8663, 0.1094, 0.8663, 0.1094, 0.8663, 0.1094, 0.8663, 0.1094, 0.8663, 0.1094, 0.8663, 0.1094, 0.8663, 0.1094, 0.8663, 0.1094, 0.8663, 0.1094, 0.8663, 0.1094, 0.8663, 0.1094, 0.8663, 0.1094, 0.8663, 0.1094, 0.8663, 0.1094, 0.8663, 0.1094, 0.8663, 0.1094, 0.8663, 0.1094, 0.8663, 0.1094, 0.8663, 0.1094, 0.8663, 0.1094, 0.8663, 0.1094, 0.8663, 0.1094, 0.8663, 0.1094, 0.8663, 0.1094, 0.8663, 0.1094, 0.8663, 0.1094, 0.8663, 0.1094, 0.8663, 0.1094, 0.8663, 0.1094, 0.8663, 0.1094, 0.8663, 0.1094, 0.8663, 0.1094, 0.8663, 0.1094, 0.8663, 0.1094, 0.8663, 0.1094, 0.8663, 0.1094, 0.8663, 0.1094, 0.8663, 0.1094, 0.8663, 0.1094, 0.8663, 0.1094, 0.8663, 0.1094, 0.8663, 0.1094, 0.8663, 0.1094, 0.8663, 0.1094, 0.8663, 0.1094, 0.8663, 0.1094, 0.8663, 0.1094, 0.8663, 0.1094, 0.8663, 0.1094, 0.8663, 0.1094, 0.8663, 0.1094, 0.8663, 0.1094, 0.8663, 0.1094, 0.8663, 0.1094, 0.8663, 0.1094, 0.8663, 0.1094, 0.8663, 0.1094, 0.8663, 0.1094, 0.8663, 0.1094, 0.8663, 0.1094, 0.8663, 0.1094, 0.8663, 0.1094, 0.8663, 0.1094, 0.8663, 0.1094, 0.8663, 0.1094, 0.8663, 0.1094, 0.8663, 0.1094, 0.8663, 0.1094, 0.8663, 0.1094, 0.8663, 0.1094, 0.8663, 0.1094, 0.8663, 0.1094, 0.8663, 0.1094, 0.8663, 0.1094, 0.8663, 0.1094, 0.8663, 0.1094, 0.8663, 0.1094, 0.8663, 0.1094, 0.8663, 0.1094, 0.8663, 0.1094, 0.8663, 0.1094, 0.8663, 0.1094, 0.8663, 0.1094, 0.8663, 0.1094, 0.8663, 0.1094, 0.8663, 0.1094, 0.8663, 0.1094, 0.8663, 0.1094, 0.8663, 0.1094, 0.8663, 0.1094, 0.8663, 0.1094, 0.8663, 0.1094, 0.8663, 0.1094, 0.8663, 0.1094, 0.8663, 0.1094, 0.8663, 0.1094, 0.8663, 0.1094, 0.8663, 0.1094, 0.8663, 0.1094, 0.8663, 0.1094, 0.8663, 0.1094, 0.8663, 0.1094, 0.8663, 0.1094, 0.8663, 0.1094, 0.8663, 0.1094, 0.8663, 0.1094, 0.8663, 0.1094, 0.8663, 0.1094, 0.8663, 0.1094, 0.8663, 0.1094, 0.8663, 0.1094, 0.8663, 0.1094, 0.8663, 0.1094, 0.8663, 0.1094, 0.8663, 0.1094, 0.8663, 0.1094, 0.8663, 0.1094, 0.8663, 0.1094, 0.8663, 0.1094, 0.8663, 0.1094, 0.8663, 0.1094, 0.8663, 0.1094, 0.8663, 0.1094, 0.8663, 0.1094, 0.8663, 0.1094, 0.8663, 0.1094, 0.8663, 0.1094, 0.8663, 0.1094, 0.8663, 0.1094, 0.8663, 0.1094, 0.8663, 0.1094, 0.8663, 0.1094, 0.8663, 0.1094, 0.8663, 0.1094, 0.8663, 0.1094, 0.8663, 0.1094, 0.8663, 0.1094, 0.8663, 0.1094, 0.8663, 0.1094, 0.8663, 0.1094, 0.8663, 0.1094, 0.8663, 0.1094, 0.8663, 0.1094, 0.8663, 0.1094, 0.8663, 0.1094, 0.8663, 0.1094, 0.8663, 0.1094, 0.8663, 0.1094, 0.8663, 0.1094, 0.8663, 0.1094, 0.8663, 0.1094, 0.8663, 0.1094, 0.8663, 0.1094, 0.8663, 0.1094, 0.8663, 0.1094, 0.8663, 0.1094, 0.8663, 0.1094, 0.8663, 0.1094, 0.8663, 0.1094, 0.8663, 0.1094, 0.8663, 0.1094, 0.8663, 0.1094, 0.8663, 0.1094, 0.8663, 0.1094, 0.8663, 0.1094, 0.8663, 0.1094, 0.8663, 0.1094, 0.8663, 0.1094, 0.8663, 0.1094, 0.8663, 0.1094, 0.8663, 0.1094, 0.8663, 0.1094, 0.8663, 0.1094, 0.8663, 0.1094, 0.8663, 0.1094, 0.8663, 0.1094, 0.8663, 0.1094, 0.8663, 0.1094, 0.8663, 0.1094, 0.8663, 0.1094, 0.8663, 0.1094, 0.8663, 0.1094, 0.8663, 0.1094, 0.8663, 0.1094, 0.8663, 0.1094, 0.8663, 0.1094, 0.8663, 0.1094, 0.8663, 0.1094, 0.8663, 0.1094, 0.8663, 0.1094, 0.8663, 0.1094, 0.8663, 0.1094, 0.8663, 0.1094, 0.8663, 0.1094, 0.8663, 0.1094, 0.8663, 0.1094, 0.8663, 0.1094, 0.8663, 0.1094, 0.8663, 0.1094, 0.8663, 0.1094, 0.8663, 0.1094, 0.8663, 0.1094, 0.8663, 0.1094, 0.8663, 0.1094, 0.8663, 0.1094, 0.8663, 0.1094, 0.8663, 0.1094, 0.8663, 0.1094, 0.8663, 0.1094, 0.8663, 0.1094, 0.8663, 0.1094, 0.8663, 0.1094, 0.8663, 0.1094, 0.8663, 0.1094, 0.8663, 0.1094, 0.8663, 0.1094, 0.8663, 0.1094, 0.8663, 0.1094, 0.8663, 0.1094, 0.8663, 0.1094, 0.8663, 0.1094, 0.8663, 0.1094, 0.8663, 0.1094, 0.8663, 0.1094, 0.8663, 0.1094, 0.8663, 0.1094, 0.8663, 0.1094, 0.8663, 0.1094, 0.8663, 0.1094, 0.8663, 0.1094, 0.8663, 0.1094, 0.8663, 0.1094, 0.8663, 0.1094, 0.8663, 0.1094, 0.8663, 0.1094, 0.8663, 0.1094, 0.8663, 0.1094, 0.8663, 0.1094, 0.8663, 0.1094, 0.8663, 0.1094, 0.8663, 0.1094, 0.8663, 0.1094, 0.8663, 0.1094, 0.8663, 0.1094, 0.8663, 0.1094, 0.8663, 0.1094, 0.8663, 0.1094, 0.8663, 0.1094, 0.8663, 0.1094, 0.8663, 0.1094, 0.8663, 0.1094, 0.8663, 0.1094, 0.8663, 0.1094, 0.8663, 0.1094, 0.8663, 0.1094, 0.8663, 0.1094, 0.8663, 0.1094, 0.8663, 0.1094, 0.8663, 0.1094, 0.8663, 0.1094, 0.8663, 0.1094, 0.8663, 0.1094, 0.8663, 0.1094, 0.8663, 0.1094, 0.8663, 0.1094, 0.8663, 0.1094, 0.8663, 0.1094, 0.8663, 0.1094, 0.8663, 0.1094, 0.8663, 0.1094, 0.8663, 0.1094, 0.8663, 0.1094, 0.8663, 0.1094, 0.8663, 0.1094, 0.8663, 0.1094, 0.8663, 0.1094, 0.8663])
me_cylinder_005.materials.append(mat_ground)
me_cylinder_005.materials.append(mat_mountain)
me_cylinder_005.update()

# ---- objects
ob_ground = bpy.data.objects.new('Ground', me_cylinder_005)

# ---- transforms, parenting, visibility, modifiers, constraints
ob_ground.location = (0.0, 0.0, 0.0)

# ---- collection membership
col_collection.objects.link(ob_ground)

# ---- scene / render settings (as saved in the file)
scene.frame_start = 1; scene.frame_end = 250; scene.frame_set(1)
scene.render.engine = 'BLENDER_EEVEE_NEXT'
scene.cycles.sampling_pattern = 'TABULATED_SOBOL'
bpy.context.view_layer.update()

# ---- added for rendering (the .blend has no active camera and no usable light): camera, sun
cam_auto = bpy.data.cameras.new('AutoCamera')
cam_auto.lens = 50.0
cam_auto.sensor_width = 36.0
cam_auto.clip_end = 6163.56
ob_auto_camera = bpy.data.objects.new('AutoCamera', cam_auto)
scene.collection.objects.link(ob_auto_camera)
ob_auto_camera.location = (351.842, -418.241, 190.991)
ob_auto_camera.rotation_euler = (1.09748, -7.21219e-08, 0.694738)
scene.camera = ob_auto_camera
light_auto_sun = bpy.data.lights.new('AutoSun', 'SUN')
light_auto_sun.energy = 3.0
light_auto_sun.angle = 0.0523599
ob_auto_sun = bpy.data.objects.new('AutoSun', light_auto_sun)
scene.collection.objects.link(ob_auto_sun)
ob_auto_sun.rotation_euler = (0.872665, 0.174533, 0.523599)
bpy.context.view_layer.update()
